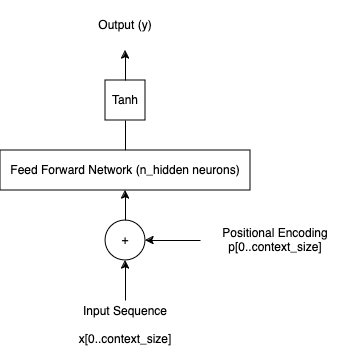

The diagram above was exported from draw.io. Its source (the exported page's mxGraphModel, read from the mxfile embedded in the PNG):
<mxGraphModel dx="954" dy="643" grid="1" gridSize="10" guides="1" tooltips="1" connect="1" arrows="1" fold="1" page="1" pageScale="1" pageWidth="850" pageHeight="1100" math="0" shadow="0">
  <root>
    <mxCell id="0" />
    <mxCell id="1" parent="0" />
    <mxCell id="N-VJaIPnJ_yC2gZTWu7r-9" style="edgeStyle=orthogonalEdgeStyle;rounded=0;orthogonalLoop=1;jettySize=auto;html=1;exitX=0.5;exitY=0;exitDx=0;exitDy=0;entryX=0.5;entryY=1;entryDx=0;entryDy=0;" edge="1" parent="1" source="N-VJaIPnJ_yC2gZTWu7r-1" target="N-VJaIPnJ_yC2gZTWu7r-8">
      <mxGeometry relative="1" as="geometry" />
    </mxCell>
    <mxCell id="N-VJaIPnJ_yC2gZTWu7r-1" value="Input Sequence&lt;br&gt;&lt;br&gt;x[0..context_size]" style="text;html=1;strokeColor=none;fillColor=none;align=center;verticalAlign=middle;whiteSpace=wrap;rounded=0;" vertex="1" parent="1">
      <mxGeometry x="390" y="500" width="150" height="50" as="geometry" />
    </mxCell>
    <mxCell id="N-VJaIPnJ_yC2gZTWu7r-11" value="" style="edgeStyle=orthogonalEdgeStyle;rounded=0;orthogonalLoop=1;jettySize=auto;html=1;" edge="1" parent="1" source="N-VJaIPnJ_yC2gZTWu7r-2" target="N-VJaIPnJ_yC2gZTWu7r-6">
      <mxGeometry relative="1" as="geometry" />
    </mxCell>
    <mxCell id="N-VJaIPnJ_yC2gZTWu7r-2" value="Feed Forward Network (n_hidden neurons)" style="rounded=0;whiteSpace=wrap;html=1;" vertex="1" parent="1">
      <mxGeometry x="340" y="350" width="250" height="40" as="geometry" />
    </mxCell>
    <mxCell id="N-VJaIPnJ_yC2gZTWu7r-5" value="Tanh" style="rounded=0;whiteSpace=wrap;html=1;" vertex="1" parent="1">
      <mxGeometry x="445" y="280" width="40" height="40" as="geometry" />
    </mxCell>
    <mxCell id="N-VJaIPnJ_yC2gZTWu7r-6" value="Output (y)" style="text;html=1;strokeColor=none;fillColor=none;align=center;verticalAlign=middle;whiteSpace=wrap;rounded=0;" vertex="1" parent="1">
      <mxGeometry x="390" y="200" width="150" height="50" as="geometry" />
    </mxCell>
    <mxCell id="N-VJaIPnJ_yC2gZTWu7r-12" value="" style="edgeStyle=orthogonalEdgeStyle;rounded=0;orthogonalLoop=1;jettySize=auto;html=1;" edge="1" parent="1" source="N-VJaIPnJ_yC2gZTWu7r-7" target="N-VJaIPnJ_yC2gZTWu7r-8">
      <mxGeometry relative="1" as="geometry" />
    </mxCell>
    <mxCell id="N-VJaIPnJ_yC2gZTWu7r-7" value="Positional Encoding&lt;br&gt;p[0..context_size]" style="text;html=1;strokeColor=none;fillColor=none;align=center;verticalAlign=middle;whiteSpace=wrap;rounded=0;" vertex="1" parent="1">
      <mxGeometry x="540" y="415" width="150" height="50" as="geometry" />
    </mxCell>
    <mxCell id="N-VJaIPnJ_yC2gZTWu7r-10" style="edgeStyle=orthogonalEdgeStyle;rounded=0;orthogonalLoop=1;jettySize=auto;html=1;exitX=0.5;exitY=0;exitDx=0;exitDy=0;entryX=0.5;entryY=1;entryDx=0;entryDy=0;" edge="1" parent="1" source="N-VJaIPnJ_yC2gZTWu7r-8" target="N-VJaIPnJ_yC2gZTWu7r-2">
      <mxGeometry relative="1" as="geometry" />
    </mxCell>
    <mxCell id="N-VJaIPnJ_yC2gZTWu7r-8" value="+" style="ellipse;whiteSpace=wrap;html=1;aspect=fixed;" vertex="1" parent="1">
      <mxGeometry x="445" y="420" width="40" height="40" as="geometry" />
    </mxCell>
  </root>
</mxGraphModel>